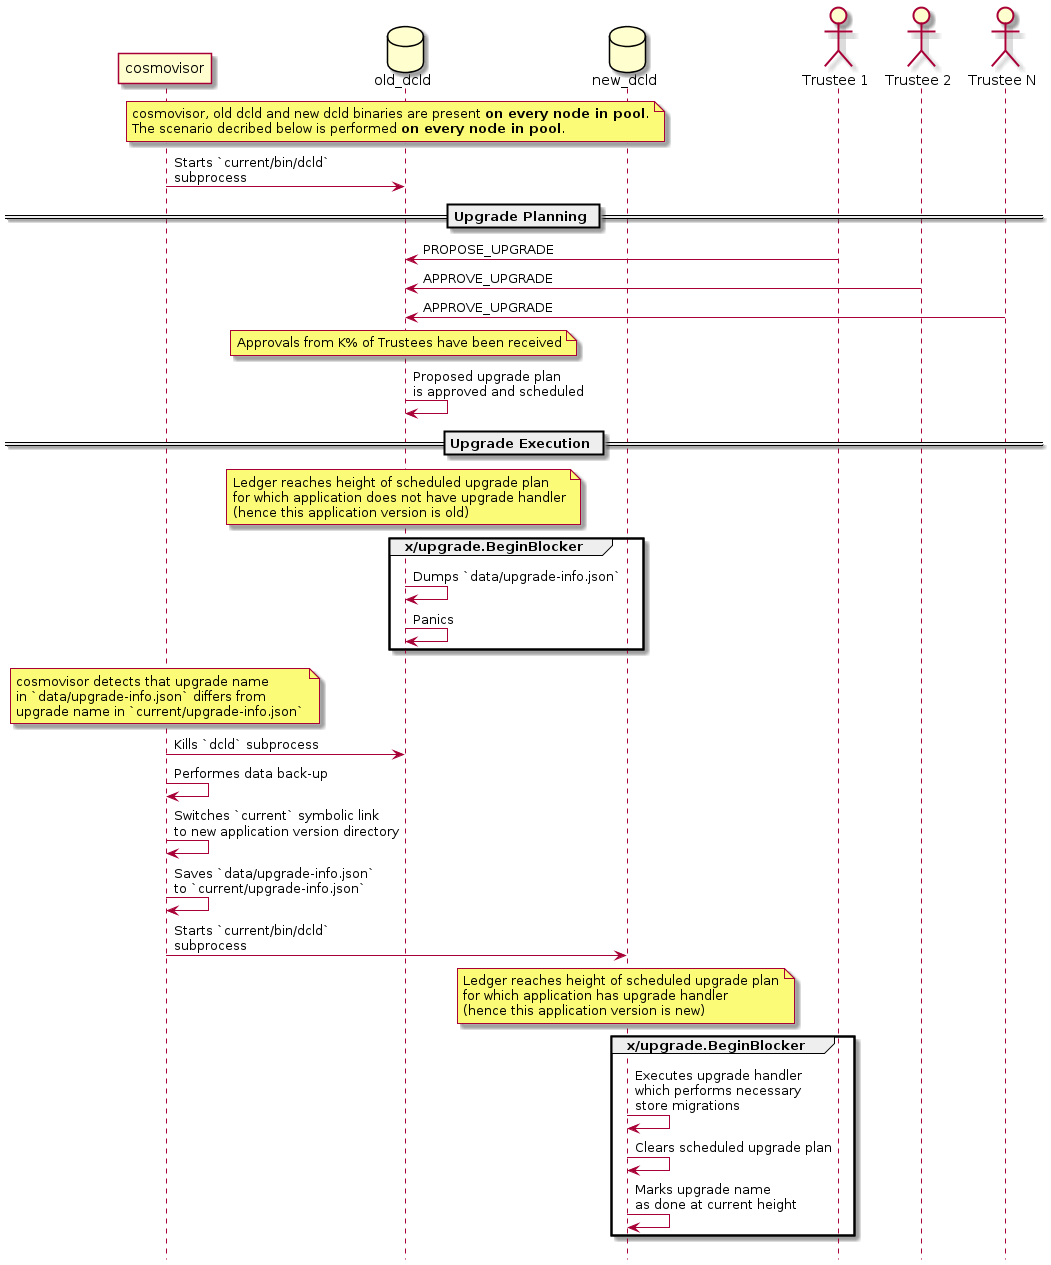

The diagram above was rendered by PlantUML. Its source (embedded in the PNG):
@startuml
!pragma teoz true
hide footbox

participant cosmovisor as C
database old_dcld as OD
database new_dcld as ND
actor "Trustee 1" as T1
actor "Trustee 2" as T2
actor "Trustee N" as TN

note over C, ND
    cosmovisor, old dcld and new dcld binaries are present <b>on every node in pool</b>.
    The scenario decribed below is performed <b>on every node in pool</b>.
end note

C -> OD: Starts `current/bin/dcld`\nsubprocess

== Upgrade Planning ==

T1 -> OD: PROPOSE_UPGRADE
T2 -> OD: APPROVE_UPGRADE
TN -> OD: APPROVE_UPGRADE

note over OD
    Approvals from K% of Trustees have been received
end note

OD -> OD: Proposed upgrade plan\nis approved and scheduled

== Upgrade Execution ==

note over OD
    Ledger reaches height of scheduled upgrade plan
    for which application does not have upgrade handler
    (hence this application version is old)
end note

group x/upgrade.BeginBlocker
    OD -> OD: Dumps `data/upgrade-info.json`
    OD -> OD: Panics
end group

note over C
    cosmovisor detects that upgrade name
    in `data/upgrade-info.json` differs from
    upgrade name in `current/upgrade-info.json`
end note

C -> OD: Kills `dcld` subprocess
C -> C: Performes data back-up
C -> C: Switches `current` symbolic link\nto new application version directory
C -> C: Saves `data/upgrade-info.json`\nto `current/upgrade-info.json`
C -> ND: Starts `current/bin/dcld`\nsubprocess

note over ND
    Ledger reaches height of scheduled upgrade plan
    for which application has upgrade handler
    (hence this application version is new)
end note

group x/upgrade.BeginBlocker
    ND -> ND: Executes upgrade handler\nwhich performs necessary\nstore migrations
    ND -> ND: Clears scheduled upgrade plan
    ND -> ND: Marks upgrade name\nas done at current height
end group

@enduml